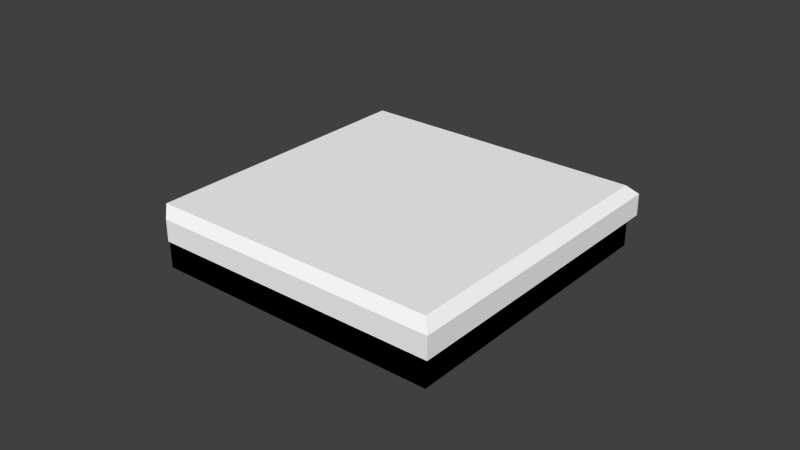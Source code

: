 # Source: cpu.blend  (saved by Blender 2.65.0; exported with 4.5.12 LTS)
import bpy
from mathutils import Matrix  # noqa: F401  (used for matrix-valued properties, if any)

bpy.ops.wm.read_factory_settings(use_empty=True)
scene = bpy.context.scene
scene.name = 'Scene'

# ---- collections
col_collection_1 = bpy.data.collections.new('Collection 1'); scene.collection.children.link(col_collection_1)

# ---- materials (node trees are filled in below, after node groups)
mat_material = bpy.data.materials.new('Material')
mat_material.alpha_threshold = 0.0
mat_material.use_transparent_shadow = False
mat_material.preview_render_type = 'CUBE'
mat_material.diffuse_color = (1.0, 1.0, 1.0, 1.0)
mat_material.roughness = 0.5
mat_material.specular_intensity = 0.07364
mat_material.line_color = (0.0, 0.0, 0.0, 1.0)

# ---- material node trees

# ---- world
world_world = bpy.data.worlds.new('World'); scene.world = world_world
world_world.color = (0.05088, 0.05088, 0.05088)
world_world.use_sun_shadow = False
world_world.sun_shadow_jitter_overblur = 0.0
world_world.cycles.sampling_method = 'MANUAL'
world_world.cycles.sample_map_resolution = 256

# ---- meshes
me_cube = bpy.data.meshes.new('Cube')
me_cube.from_pydata([(0.048, 0.048, 7.451e-09), (0.048, -0.048, -7.451e-09), (-0.047, -0.047, 0.01), (-0.05, 0.05, 0.007), (-0.047, 0.047, 0.01), (0.05, 0.05, 0.007), (0.047, 0.047, 0.01), (0.05, -0.05, 0.007), (0.047, -0.047, 0.01), (-0.05, -0.044, 0.007), (-0.044, -0.05, 0.007), (0.048, -0.048, -0.01), (0.048, 0.048, -0.01), (0.044, 0.044, 7.451e-09), (0.044, -0.044, -7.451e-09), (0.044, -0.044, -0.01), (0.044, 0.044, -0.01), (0.04, 0.04, 7.451e-09), (0.04, -0.04, -7.451e-09), (0.04, -0.04, -0.01), (0.04, 0.04, -0.01), (-0.048, -0.046, 7.451e-09), (-0.048, 0.048, -7.451e-09), (-0.048, 0.048, -0.01), (-0.048, -0.046, -0.01), (-0.044, -0.044, 7.451e-09), (-0.044, 0.044, -7.451e-09), (-0.044, 0.044, -0.01), (-0.044, -0.044, -0.01), (-0.04, -0.04, 7.451e-09), (-0.04, 0.04, -7.451e-09), (-0.04, 0.04, -0.01), (-0.04, -0.04, -0.01), (-0.046, -0.048, 7.451e-09), (-0.046, -0.048, -0.01), (0.048, 0.048, 7.451e-09), (0.048, -0.048, -7.451e-09), (0.048, -0.048, -0.01), (0.048, 0.048, -0.01), (0.044, 0.044, 7.451e-09), (0.044, -0.044, -7.451e-09), (0.044, -0.044, -0.01), (0.044, 0.044, -0.01), (0.04, 0.04, 7.451e-09), (0.04, -0.04, -7.451e-09), (0.04, -0.04, -0.01), (0.04, 0.04, -0.01), (-0.048, -0.046, 7.451e-09), (-0.048, 0.048, -7.451e-09), (-0.048, 0.048, -0.01), (-0.048, -0.046, -0.01), (-0.044, -0.044, 7.451e-09), (-0.044, 0.044, -7.451e-09), (-0.044, 0.044, -0.01), (-0.044, -0.044, -0.01), (-0.04, -0.04, 7.451e-09), (-0.04, 0.04, -7.451e-09), (-0.04, 0.04, -0.01), (-0.04, -0.04, -0.01), (-0.046, -0.048, 7.451e-09), (-0.046, -0.048, -0.01), (-0.05, 0.05, 0.0), (-0.02, 0.02, 0.0), (0.02, 0.02, 0.0), (0.05, 0.05, 0.0), (0.05, -0.05, 0.0), (0.02, -0.02, 0.0), (-0.02, -0.02, 0.0), (-0.044, -0.05, 0.0), (-0.05, -0.044, 0.0), (-0.02, 0.02, -0.005), (0.02, 0.02, -0.005), (0.02, -0.02, -0.005), (-0.02, -0.02, -0.005)], [], [(5, 7, 65, 64), (7, 10, 68, 65), (8, 6, 4, 2), (68, 10, 9, 69), (9, 3, 61, 69), (4, 6, 5, 3), (6, 8, 7, 5), (8, 2, 10, 7), (1, 11, 12, 0), (67, 68, 69), (3, 5, 64, 61), (2, 4, 3, 9), (9, 10, 2), (14, 15, 16, 13), (18, 19, 20, 17), (22, 23, 24, 21), (26, 27, 28, 25), (30, 31, 32, 29), (32, 19, 18, 29), (28, 15, 14, 25), (34, 11, 1, 33), (20, 31, 30, 17), (16, 27, 26, 13), (12, 23, 22, 0), (36, 35, 38, 37), (40, 39, 42, 41), (44, 43, 46, 45), (48, 47, 50, 49), (52, 51, 54, 53), (56, 55, 58, 57), (58, 55, 44, 45), (54, 51, 40, 41), (60, 59, 36, 37), (46, 43, 56, 57), (42, 39, 52, 53), (38, 35, 48, 49), (63, 62, 61, 64), (66, 63, 64, 65), (65, 68, 67, 66), (69, 61, 62, 67), (67, 62, 70, 73), (73, 70, 71, 72), (66, 67, 73, 72), (62, 63, 71, 70), (63, 66, 72, 71)])
_uv = me_cube.uv_layers.new(name='UVMap')
_uv.uv.foreach_set('vector', [0.04297, 0.1289, 0.04297, 0.1289, 0.0, 0.1289, 0.0, 0.1289, 0.04297, 0.1289, 0.04297, 0.957, 0.0, 0.957, 0.0, 0.1289, 0.9336, 0.1289, 0.9336, 0.9961, 0.06641, 0.9961, 0.06641, 0.1289, 0.0, 0.957, 0.04297, 0.957, 0.04297, 0.9961, 0.0, 0.9961, 0.04297, 0.9961, 0.04297, 0.9961, 0.0, 0.9961, 0.0, 0.9961, 0.0625, 0.9766, 0.0625, 0.1484, 0.04297, 0.1289, 0.04297, 0.9961, 0.0625, 0.1484, 0.0625, 0.1484, 0.04297, 0.1289, 0.04297, 0.1289, 0.0625, 0.1484, 0.0625, 0.9766, 0.04297, 0.957, 0.04297, 0.1289, 0.01172, 0.125, 0.01172, 0.003906, 0.9492, 0.003906, 0.9492, 0.125, 0.957, 0.1719, 0.9414, 0.1914, 0.9375, 0.1875, 0.04297, 0.9961, 0.04297, 0.1289, 0.0, 0.1289, 0.0, 0.9961, 0.0625, 0.9766, 0.0625, 0.9766, 0.04297, 0.9961, 0.04297, 0.9961, 0.04297, 0.9961, 0.04297, 0.957, 0.0625, 0.9766, 0.07422, 0.125, 0.07422, 0.003906, 0.9492, 0.003906, 0.9492, 0.125, 0.1367, 0.125, 0.1367, 0.003906, 0.9492, 0.003906, 0.9492, 0.125, 0.9492, 0.125, 0.9492, 0.003906, 0.04297, 0.003906, 0.04297, 0.125, 0.9492, 0.125, 0.9492, 0.003906, 0.07422, 0.003906, 0.07422, 0.125, 0.9492, 0.125, 0.9492, 0.003906, 0.1367, 0.003906, 0.1367, 0.125, 0.1367, 0.003906, 0.9492, 0.003906, 0.9492, 0.125, 0.1367, 0.125, 0.07422, 0.003906, 0.9492, 0.003906, 0.9492, 0.125, 0.07422, 0.125, 0.04297, 0.003906, 0.9492, 0.003906, 0.9492, 0.125, 0.04297, 0.125, 0.9492, 0.003906, 0.1367, 0.003906, 0.1367, 0.125, 0.9492, 0.125, 0.9492, 0.003906, 0.07422, 0.003906, 0.07422, 0.125, 0.9492, 0.125, 0.9492, 0.003906, 0.01172, 0.003906, 0.01172, 0.125, 0.9492, 0.125, 0.01172, 0.125, 0.9492, 0.125, 0.9492, 0.003906, 0.01172, 0.003906, 0.07422, 0.125, 0.9492, 0.125, 0.9492, 0.003906, 0.07422, 0.003906, 0.1367, 0.125, 0.9492, 0.125, 0.9492, 0.003906, 0.1367, 0.003906, 0.9492, 0.125, 0.04297, 0.125, 0.04297, 0.003906, 0.9492, 0.003906, 0.9492, 0.125, 0.07422, 0.125, 0.07422, 0.003906, 0.9492, 0.003906, 0.9492, 0.125, 0.1367, 0.125, 0.1367, 0.003906, 0.9492, 0.003906, 0.1367, 0.003906, 0.1367, 0.125, 0.9492, 0.125, 0.9492, 0.003906, 0.07422, 0.003906, 0.07422, 0.125, 0.9492, 0.125, 0.9492, 0.003906, 0.04297, 0.003906, 0.04297, 0.125, 0.9492, 0.125, 0.9492, 0.003906, 0.9492, 0.003906, 0.9492, 0.125, 0.1367, 0.125, 0.1367, 0.003906, 0.9492, 0.003906, 0.9492, 0.125, 0.07422, 0.125, 0.07422, 0.003906, 0.9492, 0.003906, 0.9492, 0.125, 0.01172, 0.125, 0.01172, 0.003906, 0.9805, 0.1484, 0.957, 0.1484, 0.9375, 0.1289, 1.0, 0.1289, 0.9805, 0.1719, 0.9805, 0.1484, 1.0, 0.1289, 1.0, 0.1914, 1.0, 0.1914, 0.9414, 0.1914, 0.957, 0.1719, 0.9805, 0.1719, 0.9375, 0.1875, 0.9375, 0.1289, 0.957, 0.1484, 0.957, 0.1719, 0.9727, 0.003906, 0.9727, 0.1211, 0.9727, 0.1211, 0.9727, 0.003906, 0.9727, 0.003906, 0.9727, 0.1211, 0.9961, 0.1211, 0.9961, 0.003906, 0.9961, 0.003906, 0.9727, 0.003906, 0.9727, 0.003906, 0.9961, 0.003906, 0.9727, 0.1211, 0.9961, 0.1211, 0.9961, 0.1211, 0.9727, 0.1211, 0.9961, 0.1211, 0.9961, 0.003906, 0.9961, 0.003906, 0.9961, 0.1211])
me_cube.materials.append(mat_material)
me_cube.use_remesh_preserve_volume = False
me_cube.use_remesh_preserve_attributes = False
me_cube.use_mirror_vertex_groups = False
me_cube.update()

# ---- objects
ob_cube = bpy.data.objects.new('Cube', me_cube)

# ---- transforms, parenting, visibility, modifiers, constraints
ob_cube.location = (0.0, 0.0, 0.0)
ob_cube.show_transparent = True
ob_cube.lineart.crease_threshold = 0.0

# ---- collection membership
col_collection_1.objects.link(ob_cube)

# ---- scene / render settings (as saved in the file)
scene.frame_start = 1; scene.frame_end = 250; scene.frame_set(1)
scene.render.engine = 'BLENDER_EEVEE_NEXT'
scene.render.image_settings.compression = 90
scene.render.resolution_percentage = 50
scene.render.dither_intensity = 0.0
scene.render.bake_margin = 2
scene.render.bake_bias = 0.0
scene.cycles.use_denoising = False
scene.cycles.samples = 10
scene.cycles.sampling_pattern = 'TABULATED_SOBOL'
scene.cycles.light_sampling_threshold = 0.0
scene.cycles.use_adaptive_sampling = False
scene.cycles.use_light_tree = False
scene.cycles.blur_glossy = 0.0
scene.cycles.volume_bounces = 1
scene.cycles.pixel_filter_type = 'GAUSSIAN'
scene.cycles.sample_clamp_indirect = 0.0
scene.view_settings.view_transform = 'Standard'
bpy.context.view_layer.update()

# ---- added for rendering (the .blend has no active camera and no usable light): camera, sun
cam_auto = bpy.data.cameras.new('AutoCamera')
cam_auto.lens = 50.0
cam_auto.sensor_width = 36.0
cam_auto.clip_end = 1000.0
ob_auto_camera = bpy.data.objects.new('AutoCamera', cam_auto)
scene.collection.objects.link(ob_auto_camera)
ob_auto_camera.location = (0.185045, -0.222054, 0.148036)
ob_auto_camera.rotation_euler = (1.09748, -7.21219e-08, 0.694738)
scene.camera = ob_auto_camera
light_auto_sun = bpy.data.lights.new('AutoSun', 'SUN')
light_auto_sun.energy = 3.0
light_auto_sun.angle = 0.0523599
ob_auto_sun = bpy.data.objects.new('AutoSun', light_auto_sun)
scene.collection.objects.link(ob_auto_sun)
ob_auto_sun.rotation_euler = (0.872665, 0.174533, 0.523599)
bpy.context.view_layer.update()
